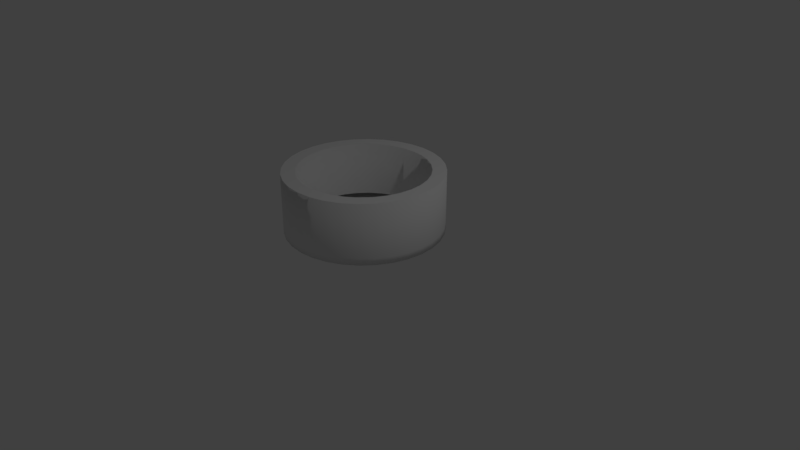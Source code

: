 # Source: container.blend  (saved by Blender 2.79.0; exported with 4.5.12 LTS)
import bpy
from mathutils import Matrix  # noqa: F401  (used for matrix-valued properties, if any)

bpy.ops.wm.read_factory_settings(use_empty=True)
scene = bpy.context.scene
scene.name = 'Scene'

# ---- collections
col_collection_1 = bpy.data.collections.new('Collection 1'); scene.collection.children.link(col_collection_1)

# ---- world
world_world = bpy.data.worlds.new('World'); scene.world = world_world
world_world.color = (0.05088, 0.05088, 0.05088)
world_world.use_sun_shadow = False
world_world.sun_shadow_jitter_overblur = 0.0
world_world.cycles.sampling_method = 'MANUAL'

# ---- cameras
cam_camera = bpy.data.cameras.new('Camera')
cam_camera.clip_end = 100.0
cam_camera.lens = 35.0
cam_camera.sensor_width = 32.0
cam_camera.sensor_height = 18.0
cam_camera.ortho_scale = 7.314
cam_camera.dof.focus_distance = 0.0
cam_camera.dof.aperture_fstop = 128.0

# ---- lights
light_lamp = bpy.data.lights.new('Lamp', 'POINT')
light_lamp.transmission_factor = 0.0
light_lamp.cutoff_distance = 30.0
light_lamp.energy = 100.0
light_lamp.shadow_buffer_clip_start = 1.001
light_lamp.shadow_soft_size = 0.1
light_lamp.shadow_maximum_resolution = 0.006
light_lamp.use_absolute_resolution = True

# ---- meshes
me_cylinder_001 = bpy.data.meshes.new('Cylinder.001')
me_cylinder_001.from_pydata([(0.0, 1.0, -1.0), (0.0, 1.0, -0.3119), (0.1951, 0.9808, -1.0), (0.1951, 0.9808, -0.3119), (0.3827, 0.9239, -1.0), (0.3827, 0.9239, -0.3119), (0.5556, 0.8315, -1.0), (0.5556, 0.8315, -0.3119), (0.7071, 0.7071, -1.0), (0.7071, 0.7071, -0.3119), (0.8315, 0.5556, -1.0), (0.8315, 0.5556, -0.3119), (0.9239, 0.3827, -1.0), (0.9239, 0.3827, -0.3119), (0.9808, 0.1951, -1.0), (0.9808, 0.1951, -0.3119), (1.0, 7.55e-08, -1.0), (1.0, 7.55e-08, -0.3119), (0.9808, -0.1951, -1.0), (0.9808, -0.1951, -0.3119), (0.9239, -0.3827, -1.0), (0.9239, -0.3827, -0.3119), (0.8315, -0.5556, -1.0), (0.8315, -0.5556, -0.3119), (0.7071, -0.7071, -1.0), (0.7071, -0.7071, -0.3119), (0.5556, -0.8315, -1.0), (0.5556, -0.8315, -0.3119), (0.3827, -0.9239, -1.0), (0.3827, -0.9239, -0.3119), (0.1951, -0.9808, -1.0), (0.1951, -0.9808, -0.3119), (-3.258e-07, -1.0, -1.0), (-3.258e-07, -1.0, -0.3119), (-0.1951, -0.9808, -1.0), (-0.1951, -0.9808, -0.3119), (-0.3827, -0.9239, -1.0), (-0.3827, -0.9239, -0.3119), (-0.5556, -0.8315, -1.0), (-0.5556, -0.8315, -0.3119), (-0.7071, -0.7071, -1.0), (-0.7071, -0.7071, -0.3119), (-0.8315, -0.5556, -1.0), (-0.8315, -0.5556, -0.3119), (-0.9239, -0.3827, -1.0), (-0.9239, -0.3827, -0.3119), (-0.9808, -0.1951, -1.0), (-0.9808, -0.1951, -0.3119), (-1.0, 9.656e-07, -1.0), (-1.0, 9.656e-07, -0.3119), (-0.9808, 0.1951, -1.0), (-0.9808, 0.1951, -0.3119), (-0.9239, 0.3827, -1.0), (-0.9239, 0.3827, -0.3119), (-0.8315, 0.5556, -1.0), (-0.8315, 0.5556, -0.3119), (-0.7071, 0.7071, -1.0), (-0.7071, 0.7071, -0.3119), (-0.5556, 0.8315, -1.0), (-0.5556, 0.8315, -0.3119), (-0.3827, 0.9239, -1.0), (-0.3827, 0.9239, -0.3119), (-0.1951, 0.9808, -1.0), (-0.1951, 0.9808, -0.3119), (0.0, 0.825, -1.0), (0.0, 0.825, -0.3119), (0.161, 0.8091, -1.0), (0.161, 0.8091, -0.3119), (0.3157, 0.7622, -1.0), (0.3157, 0.7622, -0.3119), (0.4583, 0.686, -1.0), (0.4583, 0.686, -0.3119), (0.5834, 0.5834, -1.0), (0.5834, 0.5834, -0.3119), (0.686, 0.4583, -1.0), (0.686, 0.4583, -0.3119), (0.7622, 0.3157, -1.0), (0.7622, 0.3157, -0.3119), (0.8091, 0.161, -1.0), (0.8091, 0.161, -0.3119), (0.825, 7.55e-08, -1.0), (0.825, 7.55e-08, -0.3119), (0.8091, -0.161, -1.0), (0.8091, -0.161, -0.3119), (0.7622, -0.3157, -1.0), (0.7622, -0.3157, -0.3119), (0.686, -0.4583, -1.0), (0.686, -0.4583, -0.3119), (0.5834, -0.5834, -1.0), (0.5834, -0.5834, -0.3119), (0.4583, -0.686, -1.0), (0.4583, -0.686, -0.3119), (0.3157, -0.7622, -1.0), (0.3157, -0.7622, -0.3119), (0.161, -0.8091, -1.0), (0.161, -0.8091, -0.3119), (-3.258e-07, -0.825, -1.0), (-3.258e-07, -0.825, -0.3119), (-0.161, -0.8091, -1.0), (-0.161, -0.8091, -0.3119), (-0.3157, -0.7622, -1.0), (-0.3157, -0.7622, -0.3119), (-0.4583, -0.686, -1.0), (-0.4583, -0.686, -0.3119), (-0.5834, -0.5834, -1.0), (-0.5834, -0.5834, -0.3119), (-0.686, -0.4583, -1.0), (-0.686, -0.4583, -0.3119), (-0.7622, -0.3157, -1.0), (-0.7622, -0.3157, -0.3119), (-0.8092, -0.161, -1.0), (-0.8092, -0.161, -0.3119), (-0.825, 9.656e-07, -1.0), (-0.825, 9.656e-07, -0.3119), (-0.8091, 0.161, -1.0), (-0.8091, 0.161, -0.3119), (-0.7622, 0.3157, -1.0), (-0.7622, 0.3157, -0.3119), (-0.686, 0.4583, -1.0), (-0.686, 0.4583, -0.3119), (-0.5834, 0.5834, -1.0), (-0.5834, 0.5834, -0.3119), (-0.4583, 0.686, -1.0), (-0.4583, 0.686, -0.3119), (-0.3157, 0.7622, -1.0), (-0.3157, 0.7622, -0.3119), (-0.161, 0.8092, -1.0), (-0.161, 0.8092, -0.3119), (0.0, 1.0, -0.3119), (0.1951, 0.9808, -0.3119), (0.3827, 0.9239, -0.3119), (0.5556, 0.8315, -0.3119), (0.7071, 0.7071, -0.3119), (0.8315, 0.5556, -0.3119), (0.9239, 0.3827, -0.3119), (0.9808, 0.1951, -0.3119), (1.0, 7.55e-08, -0.3119), (0.9808, -0.1951, -0.3119), (0.9239, -0.3827, -0.3119), (0.8315, -0.5556, -0.3119), (0.7071, -0.7071, -0.3119), (0.5556, -0.8315, -0.3119), (0.3827, -0.9239, -0.3119), (0.1951, -0.9808, -0.3119), (-3.258e-07, -1.0, -0.3119), (-0.1951, -0.9808, -0.3119), (-0.3827, -0.9239, -0.3119), (-0.5556, -0.8315, -0.3119), (-0.7071, -0.7071, -0.3119), (-0.8315, -0.5556, -0.3119), (-0.9239, -0.3827, -0.3119), (-0.9808, -0.1951, -0.3119), (-1.0, 9.656e-07, -0.3119), (-0.9808, 0.1951, -0.3119), (-0.9239, 0.3827, -0.3119), (-0.8315, 0.5556, -0.3119), (-0.7071, 0.7071, -0.3119), (-0.5556, 0.8315, -0.3119), (-0.3827, 0.9239, -0.3119), (-0.1951, 0.9808, -0.3119), (0.0, 0.825, -0.3119), (0.161, 0.8091, -0.3119), (0.3157, 0.7622, -0.3119), (0.4583, 0.686, -0.3119), (0.5834, 0.5834, -0.3119), (0.686, 0.4583, -0.3119), (0.7622, 0.3157, -0.3119), (0.8091, 0.161, -0.3119), (0.825, 7.55e-08, -0.3119), (0.8091, -0.161, -0.3119), (0.7622, -0.3157, -0.3119), (0.686, -0.4583, -0.3119), (0.5834, -0.5834, -0.3119), (0.4583, -0.686, -0.3119), (0.3157, -0.7622, -0.3119), (0.161, -0.8091, -0.3119), (-3.258e-07, -0.825, -0.3119), (-0.161, -0.8091, -0.3119), (-0.3157, -0.7622, -0.3119), (-0.4583, -0.686, -0.3119), (-0.5834, -0.5834, -0.3119), (-0.686, -0.4583, -0.3119), (-0.7622, -0.3157, -0.3119), (-0.8092, -0.161, -0.3119), (-0.825, 9.656e-07, -0.3119), (-0.8091, 0.161, -0.3119), (-0.7622, 0.3157, -0.3119), (-0.686, 0.4583, -0.3119), (-0.5834, 0.5834, -0.3119), (-0.4583, 0.686, -0.3119), (-0.3157, 0.7622, -0.3119), (-0.161, 0.8092, -0.3119), (-6.939e-18, 1.0, -1.084), (0.1951, 0.9808, -1.084), (0.3827, 0.9239, -1.084), (0.5556, 0.8315, -1.084), (0.7071, 0.7071, -1.084), (0.8315, 0.5556, -1.084), (0.9239, 0.3827, -1.084), (0.9808, 0.1951, -1.084), (1.0, 7.55e-08, -1.084), (0.9808, -0.1951, -1.084), (0.9239, -0.3827, -1.084), (0.8315, -0.5556, -1.084), (0.7071, -0.7071, -1.084), (0.5556, -0.8315, -1.084), (0.3827, -0.9239, -1.084), (0.1951, -0.9808, -1.084), (-3.258e-07, -1.0, -1.084), (-0.1951, -0.9808, -1.084), (-0.3827, -0.9239, -1.084), (-0.5556, -0.8315, -1.084), (-0.7071, -0.7071, -1.084), (-0.8315, -0.5556, -1.084), (-0.9239, -0.3827, -1.084), (-0.9808, -0.1951, -1.084), (-1.0, 9.656e-07, -1.084), (-0.9808, 0.1951, -1.084), (-0.9239, 0.3827, -1.084), (-0.8315, 0.5556, -1.084), (-0.7071, 0.7071, -1.084), (-0.5556, 0.8315, -1.084), (-0.3827, 0.9239, -1.084), (-0.1951, 0.9808, -1.084), (-6.939e-18, 0.825, -1.084), (0.161, 0.8091, -1.084), (0.3157, 0.7622, -1.084), (0.4583, 0.686, -1.084), (0.5834, 0.5834, -1.084), (0.686, 0.4583, -1.084), (0.7622, 0.3157, -1.084), (0.8091, 0.161, -1.084), (0.825, 7.55e-08, -1.084), (0.8091, -0.161, -1.084), (0.7622, -0.3157, -1.084), (0.686, -0.4583, -1.084), (0.5834, -0.5834, -1.084), (0.4583, -0.686, -1.084), (0.3157, -0.7622, -1.084), (0.161, -0.8091, -1.084), (-3.258e-07, -0.825, -1.084), (-0.161, -0.8091, -1.084), (-0.3157, -0.7622, -1.084), (-0.4583, -0.686, -1.084), (-0.5834, -0.5834, -1.084), (-0.686, -0.4583, -1.084), (-0.7622, -0.3157, -1.084), (-0.8092, -0.161, -1.084), (-0.825, 9.656e-07, -1.084), (-0.8091, 0.161, -1.084), (-0.7622, 0.3157, -1.084), (-0.686, 0.4583, -1.084), (-0.5834, 0.5834, -1.084), (-0.4583, 0.686, -1.084), (-0.3157, 0.7622, -1.084), (-0.161, 0.8092, -1.084)], [], [(0, 1, 3, 2), (2, 3, 5, 4), (4, 5, 7, 6), (6, 7, 9, 8), (8, 9, 11, 10), (10, 11, 13, 12), (12, 13, 15, 14), (14, 15, 17, 16), (16, 17, 19, 18), (18, 19, 21, 20), (20, 21, 23, 22), (22, 23, 25, 24), (24, 25, 27, 26), (26, 27, 29, 28), (28, 29, 31, 30), (30, 31, 33, 32), (32, 33, 35, 34), (34, 35, 37, 36), (36, 37, 39, 38), (38, 39, 41, 40), (40, 41, 43, 42), (42, 43, 45, 44), (44, 45, 47, 46), (46, 47, 49, 48), (48, 49, 51, 50), (50, 51, 53, 52), (52, 53, 55, 54), (54, 55, 57, 56), (56, 57, 59, 58), (58, 59, 61, 60), (60, 61, 63, 62), (62, 63, 1, 0), (64, 66, 67, 65), (66, 68, 69, 67), (68, 70, 71, 69), (70, 72, 73, 71), (72, 74, 75, 73), (74, 76, 77, 75), (76, 78, 79, 77), (78, 80, 81, 79), (80, 82, 83, 81), (82, 84, 85, 83), (84, 86, 87, 85), (86, 88, 89, 87), (88, 90, 91, 89), (90, 92, 93, 91), (92, 94, 95, 93), (94, 96, 97, 95), (96, 98, 99, 97), (98, 100, 101, 99), (100, 102, 103, 101), (102, 104, 105, 103), (104, 106, 107, 105), (106, 108, 109, 107), (108, 110, 111, 109), (110, 112, 113, 111), (112, 114, 115, 113), (114, 116, 117, 115), (116, 118, 119, 117), (118, 120, 121, 119), (120, 122, 123, 121), (122, 124, 125, 123), (124, 126, 127, 125), (126, 64, 65, 127), (105, 107, 181, 180), (52, 54, 219, 218), (37, 35, 145, 146), (34, 36, 210, 209), (87, 89, 172, 171), (16, 18, 201, 200), (19, 17, 136, 137), (60, 62, 223, 222), (69, 71, 163, 162), (42, 44, 214, 213), (121, 123, 189, 188), (24, 26, 205, 204), (53, 51, 153, 154), (6, 8, 196, 195), (103, 105, 180, 179), (50, 52, 218, 217), (35, 33, 144, 145), (32, 34, 209, 208), (85, 87, 171, 170), (14, 16, 200, 199), (17, 15, 135, 136), (58, 60, 222, 221), (67, 69, 162, 161), (40, 42, 213, 212), (119, 121, 188, 187), (22, 24, 204, 203), (51, 49, 152, 153), (4, 6, 195, 194), (101, 103, 179, 178), (48, 50, 217, 216), (33, 31, 143, 144), (30, 32, 208, 207), (83, 85, 170, 169), (12, 14, 199, 198), (15, 13, 134, 135), (56, 58, 221, 220), (65, 67, 161, 160), (38, 40, 212, 211), (117, 119, 187, 186), (20, 22, 203, 202), (49, 47, 151, 152), (2, 4, 194, 193), (99, 101, 178, 177), (46, 48, 216, 215), (31, 29, 142, 143), (28, 30, 207, 206), (81, 83, 169, 168), (10, 12, 198, 197), (13, 11, 133, 134), (54, 56, 220, 219), (1, 63, 159, 128), (36, 38, 211, 210), (115, 117, 186, 185), (18, 20, 202, 201), (47, 45, 150, 151), (62, 0, 192, 223), (97, 99, 177, 176), (0, 2, 193, 192), (29, 27, 141, 142), (44, 46, 215, 214), (79, 81, 168, 167), (26, 28, 206, 205), (11, 9, 132, 133), (129, 128, 160, 161), (130, 129, 161, 162), (131, 130, 162, 163), (132, 131, 163, 164), (133, 132, 164, 165), (134, 133, 165, 166), (135, 134, 166, 167), (136, 135, 167, 168), (137, 136, 168, 169), (138, 137, 169, 170), (139, 138, 170, 171), (140, 139, 171, 172), (141, 140, 172, 173), (142, 141, 173, 174), (143, 142, 174, 175), (144, 143, 175, 176), (145, 144, 176, 177), (146, 145, 177, 178), (147, 146, 178, 179), (148, 147, 179, 180), (149, 148, 180, 181), (150, 149, 181, 182), (151, 150, 182, 183), (152, 151, 183, 184), (153, 152, 184, 185), (154, 153, 185, 186), (155, 154, 186, 187), (156, 155, 187, 188), (157, 156, 188, 189), (158, 157, 189, 190), (159, 158, 190, 191), (128, 159, 191, 160), (55, 53, 154, 155), (123, 125, 190, 189), (3, 1, 128, 129), (71, 73, 164, 163), (21, 19, 137, 138), (89, 91, 173, 172), (39, 37, 146, 147), (107, 109, 182, 181), (57, 55, 155, 156), (125, 127, 191, 190), (5, 3, 129, 130), (73, 75, 165, 164), (23, 21, 138, 139), (91, 93, 174, 173), (41, 39, 147, 148), (109, 111, 183, 182), (59, 57, 156, 157), (127, 65, 160, 191), (7, 5, 130, 131), (75, 77, 166, 165), (25, 23, 139, 140), (93, 95, 175, 174), (43, 41, 148, 149), (111, 113, 184, 183), (61, 59, 157, 158), (9, 7, 131, 132), (77, 79, 167, 166), (27, 25, 140, 141), (95, 97, 176, 175), (45, 43, 149, 150), (113, 115, 185, 184), (63, 61, 158, 159), (8, 10, 197, 196), (192, 193, 225, 224), (193, 194, 226, 225), (194, 195, 227, 226), (195, 196, 228, 227), (196, 197, 229, 228), (197, 198, 230, 229), (198, 199, 231, 230), (199, 200, 232, 231), (200, 201, 233, 232), (201, 202, 234, 233), (202, 203, 235, 234), (203, 204, 236, 235), (204, 205, 237, 236), (205, 206, 238, 237), (206, 207, 239, 238), (207, 208, 240, 239), (208, 209, 241, 240), (209, 210, 242, 241), (210, 211, 243, 242), (211, 212, 244, 243), (212, 213, 245, 244), (213, 214, 246, 245), (214, 215, 247, 246), (215, 216, 248, 247), (216, 217, 249, 248), (217, 218, 250, 249), (218, 219, 251, 250), (219, 220, 252, 251), (220, 221, 253, 252), (221, 222, 254, 253), (222, 223, 255, 254), (223, 192, 224, 255), (225, 226, 227, 228, 229, 230, 231, 232, 233, 234, 235, 236, 237, 238, 239, 240, 241, 242, 243, 244, 245, 246, 247, 248, 249, 250, 251, 252, 253, 254, 255, 224)])
me_cylinder_001.polygons.foreach_set('use_smooth', [True] * 225)
me_cylinder_001.use_remesh_preserve_volume = False
me_cylinder_001.use_remesh_preserve_attributes = False
me_cylinder_001.use_mirror_vertex_groups = False
me_cylinder_001.update()

# ---- objects
ob_cylinder = bpy.data.objects.new('Cylinder', me_cylinder_001)
ob_lamp = bpy.data.objects.new('Lamp', light_lamp)
ob_camera = bpy.data.objects.new('Camera', cam_camera)

# ---- transforms, parenting, visibility, modifiers, constraints
ob_cylinder.location = (0.1213, -0.1664, 1.579)
ob_cylinder.lineart.crease_threshold = 0.0
ob_lamp.location = (4.076, 1.005, 5.904)
ob_lamp.rotation_euler = (0.6503, 0.05522, 1.866)
ob_lamp.lock_rotations_4d = False
ob_lamp.empty_display_type = 'ARROWS'
ob_lamp.color = (0.0, 0.0, 0.0, 0.0)
ob_lamp.lineart.crease_threshold = 0.0
ob_camera.location = (7.481, -6.508, 5.344)
ob_camera.rotation_euler = (1.109, 0.0, 0.8149)
ob_camera.lock_rotations_4d = False
ob_camera.empty_display_type = 'ARROWS'
ob_camera.color = (0.0, 0.0, 0.0, 0.0)
ob_camera.display_type = 'WIRE'
ob_camera.lineart.crease_threshold = 0.0

# ---- collection membership
col_collection_1.objects.link(ob_cylinder)
col_collection_1.objects.link(ob_lamp)
col_collection_1.objects.link(ob_camera)

# ---- scene / render settings (as saved in the file)
scene.camera = ob_camera
scene.frame_start = 1; scene.frame_end = 250; scene.frame_set(1)
scene.render.engine = 'BLENDER_EEVEE_NEXT'
scene.render.resolution_percentage = 50
scene.render.dither_intensity = 0.0
scene.cycles.use_denoising = False
scene.cycles.samples = 128
scene.cycles.sampling_pattern = 'TABULATED_SOBOL'
scene.cycles.use_adaptive_sampling = False
scene.cycles.use_light_tree = False
scene.cycles.blur_glossy = 0.0
scene.cycles.sample_clamp_indirect = 0.0
scene.view_settings.view_transform = 'Standard'
bpy.context.view_layer.update()
